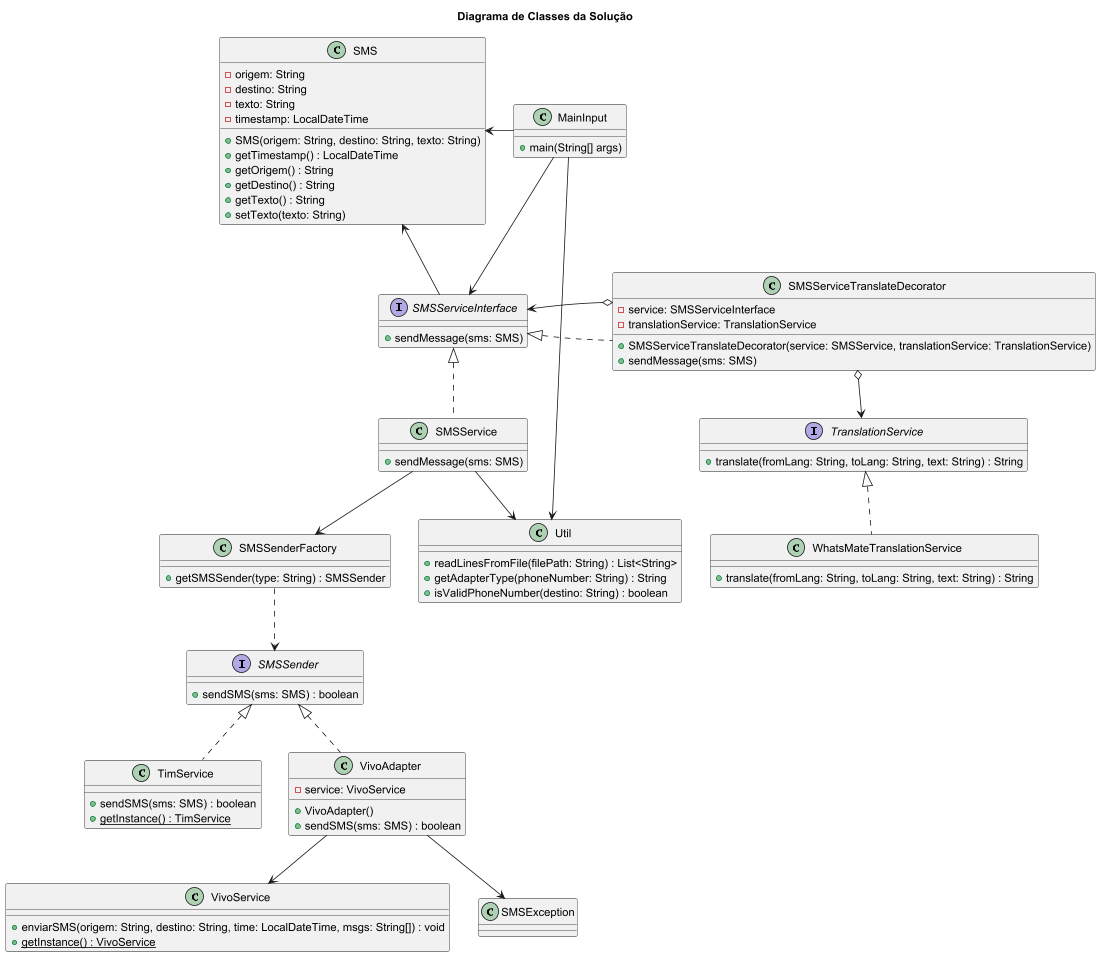

The diagram above was rendered by PlantUML. Its source (embedded in the PNG):
@startuml
title Diagrama de Classes da Solução

'===========================
' Classes do Pacote Principal
'===========================
class MainInput {
    + main(String[] args)
}

class Util {
    + readLinesFromFile(filePath: String) : List<String>
    + getAdapterType(phoneNumber: String) : String
    + isValidPhoneNumber(destino: String) : boolean
}

class SMS {
    - origem: String
    - destino: String
    - texto: String
    - timestamp: LocalDateTime
    + SMS(origem: String, destino: String, texto: String)
    + getTimestamp() : LocalDateTime
    + getOrigem() : String
    + getDestino() : String
    + getTexto() : String
    + setTexto(texto: String)
}

'===========================
' Classes de Serviço (api)
'===========================
class SMSService {
    + sendMessage(sms: SMS)
}

class TimService {
    + sendSMS(sms: SMS) : boolean
    {static} + getInstance() : TimService
}

class VivoService {
    + enviarSMS(origem: String, destino: String, time: LocalDateTime, msgs: String[]) : void
    {static} + getInstance() : VivoService
}

class SMSException

'===========================
' Pacote Adapter (api.adapter)
'===========================
interface SMSSender {
    + sendSMS(sms: SMS) : boolean
}

class VivoAdapter {
    - service: VivoService
    + VivoAdapter()
    + sendSMS(sms: SMS) : boolean
}

class SMSSenderFactory {
    + getSMSSender(type: String) : SMSSender
}

'===========================
' Pacote Translation e Decorator (api.translation)
'===========================
interface TranslationService {
    + translate(fromLang: String, toLang: String, text: String) : String
}

class WhatsMateTranslationService {
    + translate(fromLang: String, toLang: String, text: String) : String
}

interface SMSServiceInterface {
    + sendMessage(sms: SMS)
}

class SMSServiceTranslateDecorator {
    - service: SMSServiceInterface
    - translationService: TranslationService
    + SMSServiceTranslateDecorator(service: SMSService, translationService: TranslationService)
    + sendMessage(sms: SMS)
}

'===========================
' Relacionamentos
'===========================

SMS <- MainInput
SMS <- SMSServiceInterface

MainInput --> SMSServiceInterface
MainInput -> Util

SMSService --> Util
SMSService --> SMSSenderFactory

SMSServiceInterface <|.. SMSService
SMSServiceInterface <|. SMSServiceTranslateDecorator
SMSServiceInterface <--o SMSServiceTranslateDecorator

SMSSenderFactory ..> SMSSender

SMSSender <|.. TimService
SMSSender <|.. VivoAdapter

VivoAdapter --> VivoService
VivoAdapter --> SMSException

SMSServiceTranslateDecorator o--> TranslationService

TranslationService <|.. WhatsMateTranslationService
@enduml